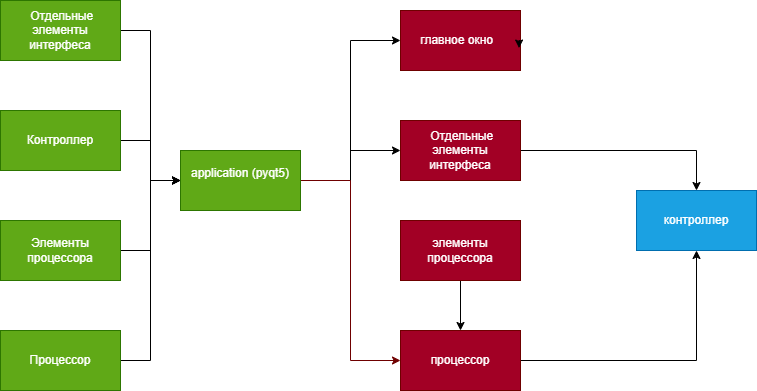

The diagram above was exported from draw.io. Its source (the exported page's mxGraphModel, read from the mxfile embedded in the PNG):
<mxGraphModel dx="1159" dy="1828" grid="1" gridSize="10" guides="1" tooltips="1" connect="1" arrows="1" fold="1" page="1" pageScale="1" pageWidth="827" pageHeight="1169" math="0" shadow="0">
  <root>
    <mxCell id="0" />
    <mxCell id="1" parent="0" />
    <mxCell id="NXZ88uWV0e2TPmUcpLqR-59" edge="1" parent="1" source="NXZ88uWV0e2TPmUcpLqR-22" style="edgeStyle=orthogonalEdgeStyle;rounded=0;orthogonalLoop=1;jettySize=auto;html=1;entryX=0.5;entryY=1;entryDx=0;entryDy=0;" target="NXZ88uWV0e2TPmUcpLqR-42">
      <mxGeometry relative="1" as="geometry" />
    </mxCell>
    <mxCell id="NXZ88uWV0e2TPmUcpLqR-22" parent="1" style="rounded=0;whiteSpace=wrap;html=1;fillColor=#a20025;fontColor=#ffffff;strokeColor=#6F0000;" value="процессор" vertex="1">
      <mxGeometry height="60" width="120" x="460" y="250" as="geometry" />
    </mxCell>
    <mxCell id="NXZ88uWV0e2TPmUcpLqR-69" edge="1" parent="1" source="NXZ88uWV0e2TPmUcpLqR-23" style="edgeStyle=orthogonalEdgeStyle;rounded=0;orthogonalLoop=1;jettySize=auto;html=1;entryX=0;entryY=0.5;entryDx=0;entryDy=0;" target="NXZ88uWV0e2TPmUcpLqR-5">
      <mxGeometry relative="1" as="geometry" />
    </mxCell>
    <mxCell id="NXZ88uWV0e2TPmUcpLqR-23" parent="1" style="rounded=0;whiteSpace=wrap;html=1;fillColor=#60a917;fontColor=#ffffff;strokeColor=#2D7600;" value="&amp;nbsp;Отдельные элементы интерфеса" vertex="1">
      <mxGeometry height="60" width="120" x="60" y="-80" as="geometry" />
    </mxCell>
    <mxCell id="NXZ88uWV0e2TPmUcpLqR-70" edge="1" parent="1" source="NXZ88uWV0e2TPmUcpLqR-24" style="edgeStyle=orthogonalEdgeStyle;rounded=0;orthogonalLoop=1;jettySize=auto;html=1;entryX=0;entryY=0.5;entryDx=0;entryDy=0;" target="NXZ88uWV0e2TPmUcpLqR-5">
      <mxGeometry relative="1" as="geometry" />
    </mxCell>
    <mxCell id="NXZ88uWV0e2TPmUcpLqR-24" parent="1" style="rounded=0;whiteSpace=wrap;html=1;fillColor=#60a917;fontColor=#ffffff;strokeColor=#2D7600;" value="Контроллер" vertex="1">
      <mxGeometry height="60" width="120" x="60" y="30" as="geometry" />
    </mxCell>
    <mxCell id="NXZ88uWV0e2TPmUcpLqR-72" edge="1" parent="1" source="NXZ88uWV0e2TPmUcpLqR-25" style="edgeStyle=orthogonalEdgeStyle;rounded=0;orthogonalLoop=1;jettySize=auto;html=1;entryX=0;entryY=0.5;entryDx=0;entryDy=0;" target="NXZ88uWV0e2TPmUcpLqR-5">
      <mxGeometry relative="1" as="geometry" />
    </mxCell>
    <mxCell id="NXZ88uWV0e2TPmUcpLqR-25" parent="1" style="rounded=0;whiteSpace=wrap;html=1;fillColor=#60a917;fontColor=#ffffff;strokeColor=#2D7600;" value="Процессор" vertex="1">
      <mxGeometry height="60" width="120" x="60" y="250" as="geometry" />
    </mxCell>
    <mxCell id="NXZ88uWV0e2TPmUcpLqR-71" edge="1" parent="1" source="NXZ88uWV0e2TPmUcpLqR-27" style="edgeStyle=orthogonalEdgeStyle;rounded=0;orthogonalLoop=1;jettySize=auto;html=1;entryX=0;entryY=0.5;entryDx=0;entryDy=0;" target="NXZ88uWV0e2TPmUcpLqR-5">
      <mxGeometry relative="1" as="geometry" />
    </mxCell>
    <mxCell id="NXZ88uWV0e2TPmUcpLqR-27" parent="1" style="rounded=0;whiteSpace=wrap;html=1;fillColor=#60a917;fontColor=#ffffff;strokeColor=#2D7600;" value="Элементы процессора" vertex="1">
      <mxGeometry height="60" width="120" x="60" y="140" as="geometry" />
    </mxCell>
    <mxCell id="NXZ88uWV0e2TPmUcpLqR-60" edge="1" parent="1" source="NXZ88uWV0e2TPmUcpLqR-33" style="edgeStyle=orthogonalEdgeStyle;rounded=0;orthogonalLoop=1;jettySize=auto;html=1;entryX=0.5;entryY=0;entryDx=0;entryDy=0;" target="NXZ88uWV0e2TPmUcpLqR-22">
      <mxGeometry relative="1" as="geometry" />
    </mxCell>
    <mxCell id="NXZ88uWV0e2TPmUcpLqR-33" parent="1" style="rounded=0;whiteSpace=wrap;html=1;fillColor=#a20025;fontColor=#ffffff;strokeColor=#6F0000;" value="элементы процессора" vertex="1">
      <mxGeometry height="60" width="120" x="460" y="140" as="geometry" />
    </mxCell>
    <mxCell id="NXZ88uWV0e2TPmUcpLqR-34" parent="1" style="rounded=0;whiteSpace=wrap;html=1;fillColor=#a20025;fontColor=#ffffff;strokeColor=#6F0000;" value="главное окно&amp;nbsp;&amp;nbsp;" vertex="1">
      <mxGeometry height="60" width="120" x="460" y="-70" as="geometry" />
    </mxCell>
    <mxCell id="NXZ88uWV0e2TPmUcpLqR-35" edge="1" parent="1" source="NXZ88uWV0e2TPmUcpLqR-34" style="edgeStyle=orthogonalEdgeStyle;rounded=0;orthogonalLoop=1;jettySize=auto;html=1;exitX=1;exitY=0.5;exitDx=0;exitDy=0;entryX=0.988;entryY=0.626;entryDx=0;entryDy=0;entryPerimeter=0;" target="NXZ88uWV0e2TPmUcpLqR-34">
      <mxGeometry relative="1" as="geometry" />
    </mxCell>
    <mxCell id="NXZ88uWV0e2TPmUcpLqR-57" edge="1" parent="1" source="NXZ88uWV0e2TPmUcpLqR-38" style="edgeStyle=orthogonalEdgeStyle;rounded=0;orthogonalLoop=1;jettySize=auto;html=1;" target="NXZ88uWV0e2TPmUcpLqR-42">
      <mxGeometry relative="1" as="geometry" />
    </mxCell>
    <mxCell id="NXZ88uWV0e2TPmUcpLqR-38" parent="1" style="rounded=0;whiteSpace=wrap;html=1;fillColor=#a20025;fontColor=#ffffff;strokeColor=#6F0000;" value="&amp;nbsp;Отдельные элементы интерфеса" vertex="1">
      <mxGeometry height="60" width="120" x="460" y="40" as="geometry" />
    </mxCell>
    <mxCell id="NXZ88uWV0e2TPmUcpLqR-42" parent="1" style="rounded=0;whiteSpace=wrap;html=1;fillColor=#1ba1e2;fontColor=#ffffff;strokeColor=#006EAF;" value="контроллер" vertex="1">
      <mxGeometry height="60" width="120" x="696" y="110" as="geometry" />
    </mxCell>
    <mxCell id="NXZ88uWV0e2TPmUcpLqR-66" edge="1" parent="1" source="NXZ88uWV0e2TPmUcpLqR-5" style="edgeStyle=orthogonalEdgeStyle;rounded=0;orthogonalLoop=1;jettySize=auto;html=1;entryX=0;entryY=0.5;entryDx=0;entryDy=0;" target="NXZ88uWV0e2TPmUcpLqR-38">
      <mxGeometry relative="1" as="geometry" />
    </mxCell>
    <mxCell id="NXZ88uWV0e2TPmUcpLqR-67" edge="1" parent="1" source="NXZ88uWV0e2TPmUcpLqR-5" style="edgeStyle=orthogonalEdgeStyle;rounded=0;orthogonalLoop=1;jettySize=auto;html=1;entryX=0;entryY=0.5;entryDx=0;entryDy=0;" target="NXZ88uWV0e2TPmUcpLqR-34">
      <mxGeometry relative="1" as="geometry" />
    </mxCell>
    <mxCell id="NXZ88uWV0e2TPmUcpLqR-68" edge="1" parent="1" source="NXZ88uWV0e2TPmUcpLqR-5" style="edgeStyle=orthogonalEdgeStyle;rounded=0;orthogonalLoop=1;jettySize=auto;html=1;entryX=0;entryY=0.5;entryDx=0;entryDy=0;fillColor=#a20025;strokeColor=#6F0000;" target="NXZ88uWV0e2TPmUcpLqR-22">
      <mxGeometry relative="1" as="geometry" />
    </mxCell>
    <mxCell id="NXZ88uWV0e2TPmUcpLqR-5" parent="1" style="rounded=0;whiteSpace=wrap;html=1;fillColor=#60a917;fontColor=#ffffff;strokeColor=#2D7600;" value="application (pyqt5)&lt;div&gt;&lt;br&gt;&lt;/div&gt;" vertex="1">
      <mxGeometry height="60" width="120" x="240" y="70" as="geometry" />
    </mxCell>
  </root>
</mxGraphModel>